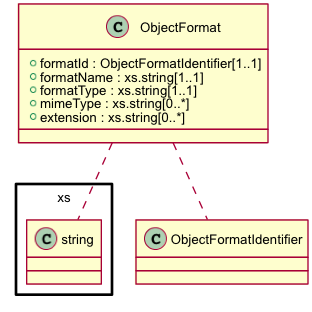

The diagram above was rendered by PlantUML. Its source (embedded in the PNG):
@startuml images/class_ObjectFormat.png
skinparam activityFontColor black
skinparam activityFontSize 10
skinparam activityFontName arial
skinparam activityArrowFontColor black
skinparam activityArrowFontSize 10
skinparam activityArrowFontName arial
skinparam classArrowFontColor black
skinparam classArrowFontSize 10
skinparam classArrowFontName arial
skinparam classAttributeFontColor black
skinparam classAttributeFontSize 10
skinparam classAttributeFontName arial
skinparam classFontColor black
skinparam classFontSize 10
skinparam classFontName arial
skinparam componentFontColor black
skinparam componentFontSize 10
skinparam componentFontName arial
skinparam componentArrowFontColor black
skinparam componentArrowFontSize 10
skinparam componentArrowFontName arial
skinparam noteFontColor black
skinparam noteFontSize 10
skinparam noteFontName arial
skinparam packageFontColor black
skinparam packageFontSize 10
skinparam packageFontName arial
skinparam sequenceActorFontColor black
skinparam sequenceActorFontSize 10
skinparam sequenceActorFontName arial
skinparam sequenceArrowFontColor black
skinparam sequenceArrowFontSize 10
skinparam sequenceArrowFontName arial
skinparam sequenceGroupingFontColor black
skinparam sequenceGroupingFontSize 10
skinparam sequenceGroupingFontName arial
skinparam sequenceGroupingHeaderFontColor black
skinparam sequenceGroupingHeaderFontSize 10
skinparam sequenceGroupingHeaderFontName arial
skinparam sequenceParticipantFontColor black
skinparam sequenceParticipantFontSize 10
skinparam sequenceParticipantFontName arial
skinparam sequenceTitleFontColor black
skinparam sequenceTitleFontSize 10
skinparam sequenceTitleFontName arial
skinparam titleFontColor black
skinparam titleFontSize 10
skinparam titleFontName arial
skinparam usecaseFontColor black
skinparam usecaseFontSize 7
skinparam usecaseFontName arial
skinparam usecaseActorFontColor black
skinparam usecaseActorFontSize 7
skinparam usecaseActorFontName arial
skinparam usecaseArrowFontColor black
skinparam usecaseArrowFontSize 7
skinparam usecaseArrowFontName arial

class ObjectFormat {
  + formatId : ObjectFormatIdentifier[1..1]
  + formatName : xs.string[1..1]
  + formatType : xs.string[1..1]
  + mimeType : xs.string[0..*]
  + extension : xs.string[0..*]
}
ObjectFormat .. ObjectFormatIdentifier
ObjectFormat .. xs.string

@enduml